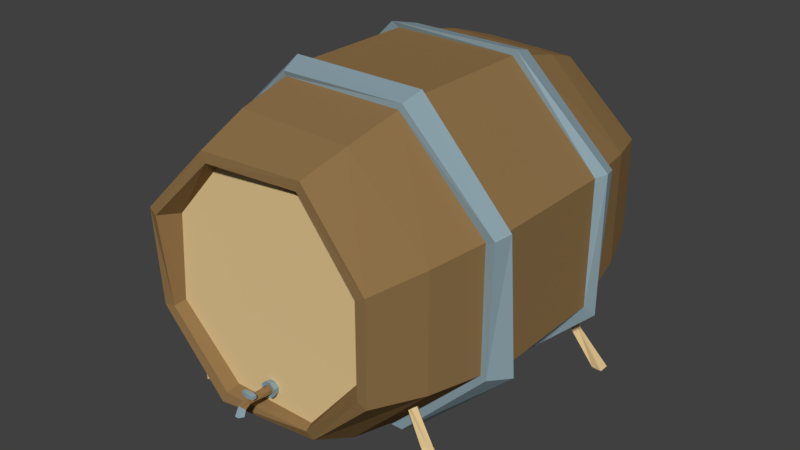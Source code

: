 # Source: BigBarrel01.blend  (saved by Blender 2.78.0; exported with 4.5.12 LTS)
import bpy
from mathutils import Matrix  # noqa: F401  (used for matrix-valued properties, if any)

bpy.ops.wm.read_factory_settings(use_empty=True)
scene = bpy.context.scene
scene.name = 'Scene'

# ---- collections
col_collection_1 = bpy.data.collections.new('Collection 1'); scene.collection.children.link(col_collection_1)

# ---- materials (node trees are filled in below, after node groups)
mat_barrelmaterial01 = bpy.data.materials.new('BarrelMaterial01')
mat_barrelmaterial01.alpha_threshold = 0.0
mat_barrelmaterial01.use_transparent_shadow = False
mat_barrelmaterial01.diffuse_color = (0.274, 0.1677, 0.06886, 1.0)
mat_barrelmaterial01.roughness = 0.5
mat_barrelmaterial02 = bpy.data.materials.new('BarrelMaterial02')
mat_barrelmaterial02.alpha_threshold = 0.0
mat_barrelmaterial02.use_transparent_shadow = False
mat_barrelmaterial02.diffuse_color = (0.2652, 0.3674, 0.4158, 1.0)
mat_barrelmaterial02.roughness = 0.5
mat_barrelmaterial02.specular_intensity = 1.0
mat_barrelmaterial03 = bpy.data.materials.new('BarrelMaterial03')
mat_barrelmaterial03.alpha_threshold = 0.0
mat_barrelmaterial03.use_transparent_shadow = False
mat_barrelmaterial03.diffuse_color = (0.8, 0.5904, 0.2955, 1.0)
mat_barrelmaterial03.roughness = 0.5

# ---- material node trees

# ---- world
world_world = bpy.data.worlds.new('World'); scene.world = world_world
world_world.color = (0.05088, 0.05088, 0.05088)
world_world.use_sun_shadow = False
world_world.sun_shadow_jitter_overblur = 0.0
world_world.cycles.sampling_method = 'MANUAL'

# ---- meshes
me_cylinder = bpy.data.meshes.new('Cylinder')
me_cylinder.from_pydata([(-0.3512, 0.417, 1.483), (0.3512, 0.417, 1.446), (0.8478, 0.9137, 1.5), (0.8478, 1.616, 1.5), (0.3512, 2.113, 1.436), (-0.3512, 2.113, 1.5), (-0.8478, 1.616, 1.539), (-0.8456, 0.9051, 1.469), (-0.4953, 0.06895, 0.5), (0.4953, 0.06895, 0.5), (1.196, 0.7695, 0.5), (1.196, 1.76, 0.5), (0.4953, 2.461, 0.5), (-0.4953, 2.461, 0.5), (-1.196, 1.76, 0.5), (-1.196, 0.7695, 0.5), (0.4765, 0.1145, 0.6673), (1.15, 0.7883, 0.6673), (1.15, 1.741, 0.6673), (0.4765, 2.415, 0.6673), (-0.4765, 2.415, 0.6673), (-1.15, 1.741, 0.6673), (-1.15, 0.7883, 0.6673), (-0.4765, 0.1145, 0.6673), (-0.5039, 0.04823, 0.6673), (-0.5239, 0.0001039, 0.5), (-1.248, 0.7881, 0.5), (-1.283, 1.789, 0.5296), (-0.5469, 2.502, 0.4835), (0.5239, 2.509, 0.5), (1.259, 1.789, 0.5546), (1.289, 0.737, 0.4972), (0.5239, 0.000104, 0.5), (0.5039, 0.04823, 0.6673), (1.192, 0.7648, 0.6701), (1.223, 1.769, 0.6764), (0.5039, 2.461, 0.6673), (-0.4809, 2.454, 0.6838), (-1.231, 1.768, 0.6377), (-1.2, 0.7137, 0.6673), (-0.3827, 0.3409, 1.5), (0.3827, 0.3409, 1.411), (0.9239, 0.8821, 1.5), (0.9239, 1.647, 1.5), (0.3827, 2.189, 1.436), (-0.3827, 2.189, 1.5), (-0.9239, 1.647, 1.518), (-0.9261, 0.8907, 1.479), (-0.0205, 0.5221, 1.382), (0.0205, 0.5221, 1.382), (0.04948, 0.5511, 1.382), (0.04948, 0.5921, 1.382), (0.0205, 0.621, 1.382), (-0.0205, 0.621, 1.382), (-0.04948, 0.5921, 1.382), (-0.04948, 0.5511, 1.382), (-0.3406, 0.4424, 1.382), (0.3406, 0.4424, 1.382), (0.7729, 0.9592, 1.382), (0.8224, 1.605, 1.382), (0.3201, 2.052, 1.382), (-0.3406, 2.087, 1.382), (-0.7729, 1.599, 1.382), (-0.8224, 0.9242, 1.382), (-0.01473, 0.536, 1.425), (0.01473, 0.536, 1.425), (0.03557, 0.5568, 1.425), (0.03557, 0.5863, 1.425), (5.355e-08, 0.6071, 1.425), (-0.03557, 0.5863, 1.425), (-0.03557, 0.5568, 1.425), (-0.02412, 0.5133, 1.43), (0.02412, 0.5133, 1.43), (0.05823, 0.5474, 1.43), (0.05823, 0.5957, 1.43), (0.02412, 0.6298, 1.43), (-0.02412, 0.6298, 1.43), (-0.05823, 0.5957, 1.43), (-0.05823, 0.5474, 1.43), (6.566e-08, 0.5412, 1.614), (0.02495, 0.5716, 1.614), (-0.02495, 0.5716, 1.614), (6.519e-08, 0.5339, 1.636), (0.0305, 0.555, 1.658), (0.01279, 0.5767, 1.68), (-0.01279, 0.5767, 1.68), (-0.0305, 0.555, 1.658), (6.566e-08, 0.5127, 1.642), (0.03557, 0.5127, 1.678), (0.01473, 0.5127, 1.713), (-0.01473, 0.5127, 1.713), (-0.03557, 0.5127, 1.678), (0.01473, 0.6071, 1.575), (0.02495, 0.5716, 1.575), (6.566e-08, 0.5412, 1.575), (-0.02495, 0.5716, 1.575), (0.01473, 0.6071, 1.614), (-0.01473, 0.6071, 1.614), (-0.01473, 0.6071, 1.575), (0.01473, 0.64, 1.614), (-0.01473, 0.64, 1.614), (0.01473, 0.64, 1.575), (-0.01473, 0.64, 1.575), (0.05092, 0.6109, 1.579), (0.05092, 0.6109, 1.61), (0.05092, 0.6362, 1.579), (0.05092, 0.6362, 1.61), (-0.05092, 0.6109, 1.579), (-0.05092, 0.6109, 1.61), (-0.05092, 0.6362, 1.579), (-0.05092, 0.6362, 1.61), (0.44, 0.2026, 1.092), (1.062, 0.8248, 1.092), (1.062, 1.705, 1.092), (0.44, 2.306, 1.092), (-0.44, 2.327, 1.092), (-1.062, 1.705, 1.092), (-1.062, 0.8248, 1.092), (-0.44, 0.2026, 1.092), (1.091, 4.326e-08, 0.9896), (0.7534, 0.5451, 0.931), (1.092, 3.948e-08, 0.9032), (0.7679, 0.5451, 0.8453), (1.17, 4.31e-08, 0.9861), (0.7867, 0.536, 0.9309), (1.17, 3.933e-08, 0.8997), (0.8011, 0.5379, 0.8874), (0.8989, 0.2685, 0.9519), (0.9049, 0.2655, 0.8791), (0.9595, 0.2688, 0.8995), (0.9533, 0.271, 0.9365), (-0.752, 0.5289, 0.8809), (-0.7257, 0.5289, 0.9637), (-0.7816, 0.5199, 0.8962), (-0.7744, 0.5217, 0.9415), (-0.891, 0.2524, 0.9289), (-0.8629, 0.2493, 0.9963), (-0.9209, 0.2527, 1.003), (-0.9322, 0.2549, 0.9675), (-0.3512, 0.417, -1.483), (0.3512, 0.417, -1.446), (0.8478, 0.9137, -1.5), (0.8478, 1.616, -1.5), (0.3512, 2.113, -1.436), (-0.3512, 2.113, -1.5), (-0.8478, 1.616, -1.539), (-0.8456, 0.9051, -1.469), (-0.4953, 0.06895, -0.5), (0.4953, 0.06895, -0.5), (1.196, 0.7695, -0.5), (1.196, 1.76, -0.5), (0.4953, 2.461, -0.5), (-0.4953, 2.461, -0.5), (-1.196, 1.76, -0.5), (-1.196, 0.7695, -0.5), (-0.4953, 0.06895, -3.014e-09), (0.4953, 0.06895, -3.014e-09), (1.196, 0.7695, -3.363e-08), (1.196, 1.76, -7.694e-08), (0.4953, 2.461, -1.076e-07), (-0.4953, 2.461, -1.076e-07), (-1.196, 1.76, -7.694e-08), (-1.196, 0.7695, -3.363e-08), (0.4765, 0.1145, -0.6673), (1.15, 0.7883, -0.6673), (1.15, 1.741, -0.6673), (0.4765, 2.415, -0.6673), (-0.4765, 2.415, -0.6673), (-1.15, 1.741, -0.6673), (-1.15, 0.7883, -0.6673), (-0.4765, 0.1145, -0.6673), (-0.5039, 0.04823, -0.6673), (-0.5239, 0.0001038, -0.5), (-1.248, 0.7881, -0.5), (-1.283, 1.789, -0.5296), (-0.5469, 2.502, -0.4835), (0.5239, 2.509, -0.5), (1.259, 1.789, -0.5546), (1.289, 0.737, -0.4972), (0.5239, 0.0001039, -0.5), (0.5039, 0.04823, -0.6673), (1.192, 0.7648, -0.6701), (1.223, 1.769, -0.6764), (0.5039, 2.461, -0.6673), (-0.4809, 2.454, -0.6838), (-1.231, 1.768, -0.6377), (-1.2, 0.7137, -0.6673), (-0.3827, 0.3409, -1.5), (0.3827, 0.3409, -1.411), (0.9239, 0.8821, -1.5), (0.9239, 1.647, -1.5), (0.3827, 2.189, -1.436), (-0.3827, 2.189, -1.5), (-0.9239, 1.647, -1.518), (-0.9261, 0.8907, -1.479), (-0.3406, 0.4424, -1.382), (0.3406, 0.4424, -1.382), (0.7729, 0.9592, -1.382), (0.8224, 1.605, -1.382), (0.3201, 2.052, -1.382), (-0.3406, 2.087, -1.382), (-0.7729, 1.599, -1.382), (-0.8224, 0.9242, -1.382), (-0.002563, 1.264, -1.382), (-1.051, 4.833e-08, 1.084), (-0.9797, 4.549e-08, 1.019), (-1.082, 4.272e-08, 0.9559), (-1.109, 0.01199, -1.018), (-1.093, 0.01199, -1.07), (-1.009, 0.01199, -1.06), (-1.049, 0.01199, -0.962), (0.44, 0.2026, -1.092), (1.062, 0.8248, -1.092), (1.062, 1.705, -1.092), (0.44, 2.306, -1.092), (-0.44, 2.327, -1.092), (-1.062, 1.705, -1.092), (-1.062, 0.8248, -1.092), (-0.44, 0.2026, -1.092), (1.091, -4.326e-08, -0.9896), (0.7534, 0.5451, -0.931), (1.092, -3.948e-08, -0.9032), (0.7679, 0.5451, -0.8453), (1.17, -4.31e-08, -0.9861), (0.7867, 0.536, -0.9309), (1.17, -3.933e-08, -0.8997), (0.8011, 0.5379, -0.8874), (0.8989, 0.2685, -0.9519), (0.9049, 0.2655, -0.8791), (0.9595, 0.2688, -0.8995), (0.9533, 0.271, -0.9365), (-0.752, 0.5289, -0.8809), (-0.7257, 0.5289, -0.9637), (-0.7816, 0.5199, -0.8962), (-0.7744, 0.5217, -0.9415), (-0.891, 0.2524, -0.9289), (-0.8629, 0.2493, -0.9963), (-0.9209, 0.2527, -1.003), (-0.9322, 0.2549, -0.9675), (-1.1, 4.671e-08, 1.047)], [], [(1, 2, 58, 57), (12, 13, 28, 29), (16, 23, 24, 33), (23, 22, 39, 24), (13, 14, 27, 28), (22, 21, 38, 39), (14, 15, 26, 27), (21, 20, 37, 38), (15, 8, 25, 26), (8, 155, 156, 9), (9, 156, 157, 10), (10, 157, 158, 11), (11, 158, 159, 12), (12, 159, 160, 13), (13, 160, 161, 14), (14, 161, 162, 15), (15, 162, 155, 8), (118, 23, 16, 111), (111, 16, 17, 112), (112, 17, 18, 113), (113, 18, 19, 114), (114, 19, 20, 115), (115, 20, 21, 116), (116, 21, 22, 117), (117, 22, 23, 118), (39, 26, 25, 24), (38, 27, 26, 39), (37, 28, 27, 38), (36, 29, 28, 37), (35, 30, 29, 36), (34, 31, 30, 35), (33, 32, 31, 34), (24, 25, 32, 33), (17, 16, 33, 34), (11, 12, 29, 30), (18, 17, 34, 35), (10, 11, 30, 31), (19, 18, 35, 36), (9, 10, 31, 32), (20, 19, 36, 37), (8, 9, 32, 25), (1, 0, 40, 41), (2, 1, 41, 42), (3, 2, 42, 43), (4, 3, 43, 44), (5, 4, 44, 45), (6, 5, 45, 46), (7, 6, 46, 47), (0, 7, 47, 40), (50, 51, 74, 73), (6, 7, 63, 62), (4, 5, 61, 60), (2, 3, 59, 58), (0, 1, 57, 56), (7, 0, 56, 63), (5, 6, 62, 61), (3, 4, 60, 59), (49, 48, 56, 57), (50, 49, 57, 58), (51, 50, 58, 59), (52, 51, 59, 60), (53, 52, 60, 61), (54, 53, 61, 62), (55, 54, 62, 63), (48, 55, 63, 56), (93, 92, 96, 80), (48, 49, 72, 71), (55, 48, 71, 78), (53, 54, 77, 76), (51, 52, 75, 74), (49, 50, 73, 72), (54, 55, 78, 77), (52, 53, 76, 75), (65, 64, 71, 72), (66, 65, 72, 73), (67, 66, 73, 74), (68, 67, 74, 75), (68, 75, 76), (69, 68, 76, 77), (70, 69, 77, 78), (64, 70, 78, 71), (81, 79, 82, 86), (94, 93, 80, 79), (95, 94, 79, 81), (98, 95, 81, 97), (84, 85, 90, 89), (97, 81, 86, 85), (80, 96, 84, 83), (79, 80, 83, 82), (96, 97, 85, 84), (87, 88, 89, 90, 91), (86, 82, 87, 91), (85, 86, 91, 90), (83, 84, 89, 88), (82, 83, 88, 87), (68, 69, 95, 98), (70, 64, 94, 95), (64, 65, 94), (66, 67, 93), (68, 98, 92), (69, 70, 95), (65, 66, 93, 94), (67, 68, 92, 93), (97, 96, 99, 100), (101, 102, 100, 99), (92, 98, 102, 101), (101, 99, 106, 105), (102, 98, 107, 109), (104, 103, 105, 106), (96, 92, 103, 104), (99, 96, 104, 106), (92, 101, 105, 103), (107, 108, 110, 109), (100, 102, 109, 110), (98, 97, 108, 107), (97, 100, 110, 108), (47, 117, 118, 40), (46, 116, 117, 47), (45, 115, 116, 46), (44, 114, 115, 45), (43, 113, 114, 44), (42, 112, 113, 43), (41, 111, 112, 42), (40, 118, 111, 41), (127, 120, 122, 128), (128, 122, 126, 129), (129, 126, 124, 130), (130, 124, 120, 127), (121, 125, 123, 119), (126, 122, 120, 124), (123, 130, 127, 119), (125, 129, 130, 123), (121, 128, 129, 125), (119, 127, 128, 121), (135, 131, 132, 136), (136, 132, 134, 137), (137, 134, 133, 138), (138, 133, 131, 135), (134, 132, 131, 133), (140, 196, 197, 141), (151, 176, 175, 152), (163, 180, 171, 170), (170, 171, 186, 169), (152, 175, 174, 153), (169, 186, 185, 168), (153, 174, 173, 154), (168, 185, 184, 167), (154, 173, 172, 147), (147, 148, 156, 155), (148, 149, 157, 156), (149, 150, 158, 157), (150, 151, 159, 158), (151, 152, 160, 159), (152, 153, 161, 160), (153, 154, 162, 161), (154, 147, 155, 162), (218, 211, 163, 170), (211, 212, 164, 163), (212, 213, 165, 164), (213, 214, 166, 165), (214, 215, 167, 166), (215, 216, 168, 167), (216, 217, 169, 168), (217, 218, 170, 169), (186, 171, 172, 173), (185, 186, 173, 174), (184, 185, 174, 175), (183, 184, 175, 176), (182, 183, 176, 177), (181, 182, 177, 178), (180, 181, 178, 179), (171, 180, 179, 172), (164, 181, 180, 163), (150, 177, 176, 151), (165, 182, 181, 164), (149, 178, 177, 150), (166, 183, 182, 165), (148, 179, 178, 149), (167, 184, 183, 166), (147, 172, 179, 148), (140, 188, 187, 139), (141, 189, 188, 140), (142, 190, 189, 141), (143, 191, 190, 142), (144, 192, 191, 143), (145, 193, 192, 144), (146, 194, 193, 145), (139, 187, 194, 146), (145, 201, 202, 146), (143, 199, 200, 144), (141, 197, 198, 142), (139, 195, 196, 140), (146, 202, 195, 139), (144, 200, 201, 145), (142, 198, 199, 143), (197, 196, 203), (201, 200, 203), (202, 201, 203), (199, 198, 203), (196, 195, 203), (195, 202, 203), (194, 187, 218, 217), (193, 194, 217, 216), (192, 193, 216, 215), (191, 192, 215, 214), (190, 191, 214, 213), (189, 190, 213, 212), (188, 189, 212, 211), (187, 188, 211, 218), (227, 228, 222, 220), (228, 229, 226, 222), (229, 230, 224, 226), (230, 227, 220, 224), (221, 219, 223, 225), (226, 224, 220, 222), (223, 219, 227, 230), (225, 223, 230, 229), (221, 225, 229, 228), (219, 221, 228, 227), (235, 236, 232, 231), (236, 237, 234, 232), (237, 238, 233, 234), (238, 235, 231, 233), (234, 233, 231, 232), (200, 199, 203), (198, 197, 203), (238, 237, 208, 207), (237, 236, 209, 208), (235, 238, 207, 210), (236, 235, 210, 209), (137, 138, 239, 204), (136, 137, 204, 205), (138, 135, 206, 239), (135, 136, 205, 206), (210, 207, 208, 209), (206, 205, 204, 239)])
me_cylinder.polygons.foreach_set('material_index', [0, 1, 1, 1, 1, 1, 1, 1, 1, 0, 0, 0, 0, 0, 0, 0, 0, 0, 0, 0, 0, 0, 0, 0, 0, 1, 1, 1, 1, 1, 1, 1, 1, 1, 1, 1, 1, 1, 1, 1, 1, 0, 0, 0, 0, 0, 0, 0, 0, 1, 0, 0, 0, 0, 0, 0, 0, 2, 2, 2, 2, 2, 2, 2, 2, 0, 1, 1, 1, 1, 1, 1, 1, 1, 1, 1, 1, 1, 1, 1, 1, 0, 0, 0, 0, 1, 0, 0, 0, 0, 1, 1, 1, 1, 1, 0, 0, 0, 0, 0, 0, 0, 0, 1, 1, 1, 1, 1, 1, 1, 1, 1, 1, 1, 1, 1, 0, 0, 0, 0, 0, 0, 0, 0, 2, 2, 2, 2, 2, 2, 2, 2, 2, 2, 2, 2, 2, 2, 2, 0, 1, 1, 1, 1, 1, 1, 1, 1, 0, 0, 0, 0, 0, 0, 0, 0, 0, 0, 0, 0, 0, 0, 0, 0, 1, 1, 1, 1, 1, 1, 1, 1, 1, 1, 1, 1, 1, 1, 1, 1, 0, 0, 0, 0, 0, 0, 0, 0, 0, 0, 0, 0, 0, 0, 0, 2, 2, 2, 2, 2, 2, 0, 0, 0, 0, 0, 0, 0, 0, 2, 2, 2, 2, 2, 2, 2, 2, 2, 2, 2, 2, 2, 2, 2, 2, 2, 2, 2, 2, 2, 2, 2, 2, 2, 2, 2])
me_cylinder.materials.append(mat_barrelmaterial01)
me_cylinder.materials.append(mat_barrelmaterial02)
me_cylinder.materials.append(mat_barrelmaterial03)
me_cylinder.use_remesh_preserve_volume = False
me_cylinder.use_remesh_preserve_attributes = False
me_cylinder.use_mirror_vertex_groups = False
me_cylinder.update()

# ---- objects
ob_cylinder = bpy.data.objects.new('Cylinder', me_cylinder)

# ---- transforms, parenting, visibility, modifiers, constraints
ob_cylinder.location = (0.0, 0.0, 0.0)
ob_cylinder.rotation_euler = (1.571, -0.0, 0.0)
ob_cylinder.lineart.crease_threshold = 0.0

# ---- collection membership
col_collection_1.objects.link(ob_cylinder)

# ---- scene / render settings (as saved in the file)
scene.frame_start = 1; scene.frame_end = 250; scene.frame_set(17)
scene.render.engine = 'BLENDER_EEVEE_NEXT'
scene.render.image_settings.color_depth = '16'
scene.render.image_settings.compression = 100
scene.render.resolution_percentage = 50
scene.render.dither_intensity = 0.0
scene.cycles.use_denoising = False
scene.cycles.samples = 128
scene.cycles.sampling_pattern = 'TABULATED_SOBOL'
scene.cycles.light_sampling_threshold = 0.0
scene.cycles.use_adaptive_sampling = False
scene.cycles.use_light_tree = False
scene.cycles.blur_glossy = 0.0
scene.cycles.sample_clamp_indirect = 0.0
scene.view_settings.view_transform = 'Standard'
bpy.context.view_layer.update()

# ---- added for rendering (the .blend has no active camera and no usable light): camera, sun
cam_auto = bpy.data.cameras.new('AutoCamera')
cam_auto.lens = 50.0
cam_auto.sensor_width = 36.0
cam_auto.clip_end = 1000.0
ob_auto_camera = bpy.data.objects.new('AutoCamera', cam_auto)
scene.collection.objects.link(ob_auto_camera)
ob_auto_camera.location = (4.48686, -5.46761, 4.84147)
ob_auto_camera.rotation_euler = (1.09748, -7.21219e-08, 0.694738)
scene.camera = ob_auto_camera
light_auto_sun = bpy.data.lights.new('AutoSun', 'SUN')
light_auto_sun.energy = 3.0
light_auto_sun.angle = 0.0523599
ob_auto_sun = bpy.data.objects.new('AutoSun', light_auto_sun)
scene.collection.objects.link(ob_auto_sun)
ob_auto_sun.rotation_euler = (0.872665, 0.174533, 0.523599)
bpy.context.view_layer.update()
